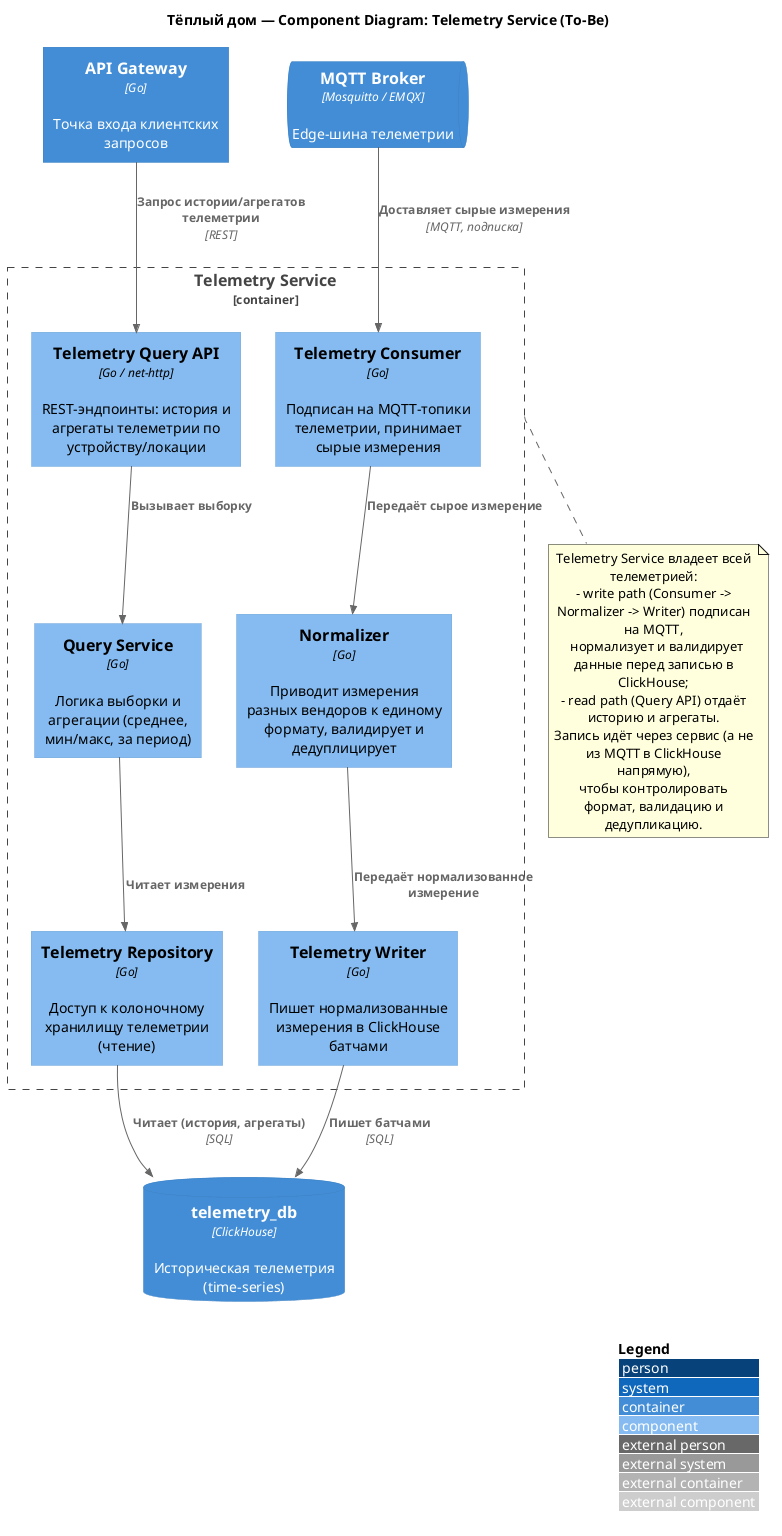

The diagram above was rendered by PlantUML. Its source (embedded in the PNG):
@startuml C3-TelemetryService
title Тёплый дом — Component Diagram: Telemetry Service (To-Be)

!include <C4/C4_Component>

LAYOUT_WITH_LEGEND()

Container(gateway, "API Gateway", "Go", "Точка входа клиентских запросов")
ContainerQueue(mqtt, "MQTT Broker", "Mosquitto / EMQX", "Edge-шина телеметрии")

Container_Boundary(telemetry_svc, "Telemetry Service") {

    ' --- Write path ---
    Component(consumer, "Telemetry Consumer", "Go", "Подписан на MQTT-топики телеметрии, принимает сырые измерения")

    Component(normalizer, "Normalizer", "Go", "Приводит измерения разных вендоров к единому формату, валидирует и дедуплицирует")

    Component(writer, "Telemetry Writer", "Go", "Пишет нормализованные измерения в ClickHouse батчами")

    ' --- Read path ---
    Component(query_api, "Telemetry Query API", "Go / net-http", "REST-эндпоинты: история и агрегаты телеметрии по устройству/локации")

    Component(query_service, "Query Service", "Go", "Логика выборки и агрегации (среднее, мин/макс, за период)")

    Component(repo, "Telemetry Repository", "Go", "Доступ к колоночному хранилищу телеметрии (чтение)")
}

ContainerDb(telemetry_db, "telemetry_db", "ClickHouse", "Историческая телеметрия (time-series)")

' ==== Write path: MQTT -> нормализация -> ClickHouse ====
Rel(mqtt, consumer, "Доставляет сырые измерения", "MQTT, подписка")
Rel(consumer, normalizer, "Передаёт сырое измерение")
Rel(normalizer, writer, "Передаёт нормализованное измерение")
Rel(writer, telemetry_db, "Пишет батчами", "SQL")

' ==== Read path: REST -> ClickHouse ====
Rel(gateway, query_api, "Запрос истории/агрегатов телеметрии", "REST")
Rel(query_api, query_service, "Вызывает выборку")
Rel(query_service, repo, "Читает измерения")
Rel(repo, telemetry_db, "Читает (история, агрегаты)", "SQL")

note bottom of telemetry_svc
  Telemetry Service владеет всей телеметрией:
  - write path (Consumer -> Normalizer -> Writer) подписан на MQTT,
    нормализует и валидирует данные перед записью в ClickHouse;
  - read path (Query API) отдаёт историю и агрегаты.
  Запись идёт через сервис (а не из MQTT в ClickHouse напрямую),
  чтобы контролировать формат, валидацию и дедупликацию.
end note

@enduml